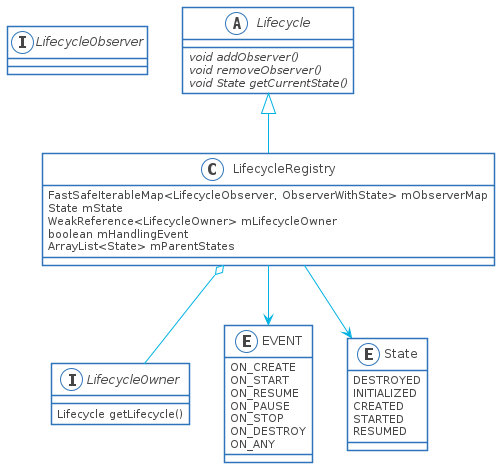

The diagram above was rendered by PlantUML. Its source (embedded in the PNG):
@startuml

skinparam shadowing false
skinparam DefaultFontName Proxima Nova
skinparam ArrowColor #00b2e2
skinparam DefaultFontColor #454645

skinparam ActivityBorderColor #2D74BA
skinparam ActivityDiamondBorderColor #2D74BA
skinparam ActorBorderColor #2D74BA
skinparam AgentBorderColor #2D74BA
skinparam ArtifactBorderColor #2D74BA
skinparam CardBorderColor #2D74BA
skinparam ClassBorderColor #2D74BA
skinparam CloudBorderColor #2D74BA
skinparam CollectionsBorderColor #2D74BA
skinparam ComponentBorderColor #2D74BA
skinparam ControlBorderColor #2D74BA
skinparam BoundaryBorderColor #2D74BA
skinparam DatabaseBorderColor #2D74BA
skinparam EntityBorderColor #2D74BA
skinparam FileBorderColor #2D74BA
skinparam FolderBorderColor #2D74BA
skinparam FrameBorderColor #2D74BA
skinparam InterfaceBorderColor #2D74BA
skinparam LegendBorderColor #2D74BA
skinparam NodeBorderColor #2D74BA
skinparam NoteBorderColor #2D74BA
skinparam ObjectBorderColor #2D74BA
skinparam PackageBorderColor #2D74BA
skinparam PageBorderColor #2D74BA
skinparam ParticipantBorderColor #2D74BA
skinparam PartitionBorderColor #2D74BA
skinparam QueueBorderColor #2D74BA
skinparam RectangleBorderColor #2D74BA
skinparam SequenceBoxBorderColor #2D74BA
skinparam SequenceDividerBorderColor #2D74BA
skinparam SequenceGroupBorderColor #2D74BA
skinparam SequenceLifeLineBorderColor #2D74BA
skinparam SequenceReferenceBorderColor #2D74BA
skinparam StackBorderColor #2D74BA
skinparam StateBorderColor #2D74BA
skinparam StereotypeABorderColor #2D74BA
skinparam StereotypeCBorderColor #2D74BA
skinparam StereotypeEBorderColor #2D74BA
skinparam StereotypeIBorderColor #2D74BA
skinparam StereotypeNBorderColor #2D74BA
skinparam StorageBorderColor #2D74BA
skinparam SwimlaneBorderColor #2D74BA
skinparam UsecaseBorderColor #2D74BA

skinparam ActivityBackgroundColor #FFFFFF
skinparam ActivityDiamondBackgroundColor #FFFFFF
skinparam ActorBackgroundColor #FFFFFF
skinparam AgentBackgroundColor #FFFFFF
skinparam ArtifactBackgroundColor #FFFFFF
skinparam BackgroundColor #FFFFFF
skinparam BoundaryBackgroundColor #FFFFFF
skinparam CardBackgroundColor #FFFFFF
skinparam ClassBackgroundColor #FFFFFF
skinparam ClassHeaderBackgroundColor #FFFFFF
skinparam CloudBackgroundColor #FFFFFF
skinparam CollectionsBackgroundColor #FFFFFF
skinparam ComponentBackgroundColor #FFFFFF
skinparam BoundaryBackgroundColor #FFFFFF
skinparam ControlBackgroundColor #FFFFFF
skinparam DatabaseBackgroundColor #FFFFFF
skinparam EntityBackgroundColor #FFFFFF
skinparam FileBackgroundColor #FFFFFF
skinparam FolderBackgroundColor #FFFFFF
skinparam FrameBackgroundColor #FFFFFF
skinparam IconPackageBackgroundColor #FFFFFF
skinparam IconPrivateBackgroundColor #FFFFFF
skinparam IconProtectedBackgroundColor #FFFFFF
skinparam IconPublicBackgroundColor #FFFFFF
skinparam InterfaceBackgroundColor #FFFFFF
skinparam LegendBackgroundColor #FFFFFF
skinparam NodeBackgroundColor #FFFFFF
skinparam NoteBackgroundColor #FFFFFF
skinparam ObjectBackgroundColor #FFFFFF
skinparam PackageBackgroundColor #FFFFFF
skinparam ParticipantBackgroundColor #FFFFFF
skinparam PartitionBackgroundColor #FFFFFF
skinparam QueueBackgroundColor #FFFFFF
skinparam RectangleBackgroundColor #FFFFFF
skinparam SequenceBoxBackgroundColor #FFFFFF
skinparam SequenceDividerBackgroundColor #FFFFFF
skinparam SequenceGroupBackgroundColor #FFFFFF
skinparam SequenceGroupBodyBackgroundColor #FFFFFF
skinparam SequenceLifeLineBackgroundColor #FFFFFF
skinparam SequenceReferenceBackgroundColor #FFFFFF
skinparam SequenceReferenceHeaderBackgroundColor #FFFFFF
skinparam StackBackgroundColor #FFFFFF
skinparam StateBackgroundColor #FFFFFF
skinparam StereotypeABackgroundColor #FFFFFF
skinparam StereotypeCBackgroundColor #FFFFFF
skinparam StereotypeEBackgroundColor #FFFFFF
skinparam StereotypeIBackgroundColor #FFFFFF
skinparam StereotypeNBackgroundColor #FFFFFF
skinparam StorageBackgroundColor #FFFFFF
skinparam TitleBackgroundColor #FFFFFF
skinparam UsecaseBackgroundColor #FFFFFF

skinparam ActivityStartColor #454645
skinparam ActivityEndColor #454645
skinparam StateStartColor #454645
skinparam StateEndColor #454645
interface LifecycleObserver
interface LifecycleOwner {
    Lifecycle getLifecycle()
}
enum EVENT {
    ON_CREATE
    ON_START
    ON_RESUME
    ON_PAUSE
    ON_STOP
    ON_DESTROY
    ON_ANY
}
enum State {
    DESTROYED
    INITIALIZED
    CREATED
    STARTED
    RESUMED
}
abstract class Lifecycle {
    {abstract} void addObserver()
    {abstract} void removeObserver()
    {abstract} void State getCurrentState()
}
class LifecycleRegistry {
    FastSafeIterableMap<LifecycleObserver, ObserverWithState> mObserverMap
    State mState
    WeakReference<LifecycleOwner> mLifecycleOwner
    boolean mHandlingEvent
    ArrayList<State> mParentStates
}

Lifecycle <|-- LifecycleRegistry
LifecycleRegistry o-- LifecycleOwner
LifecycleRegistry --> EVENT
LifecycleRegistry --> State

@enduml